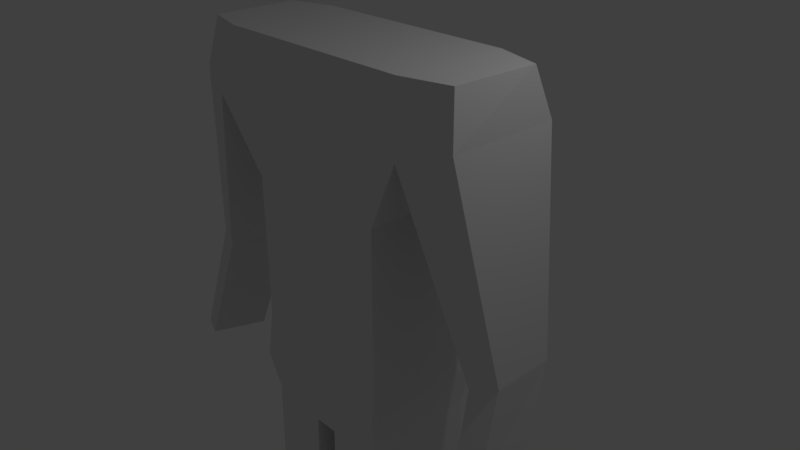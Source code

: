 # Source: Syperhero.blend  (saved by Blender 2.78.0; exported with 4.5.12 LTS)
import bpy
from mathutils import Matrix  # noqa: F401  (used for matrix-valued properties, if any)

bpy.ops.wm.read_factory_settings(use_empty=True)
scene = bpy.context.scene
scene.name = 'Scene'

# ---- collections
col_collection_1 = bpy.data.collections.new('Collection 1'); scene.collection.children.link(col_collection_1)

# ---- materials (node trees are filled in below, after node groups)
mat_material = bpy.data.materials.new('Material')
mat_material.alpha_threshold = 0.0
mat_material.use_transparent_shadow = False
mat_material.roughness = 0.5
mat_material.line_color = (0.0, 0.0, 0.0, 1.0)

# ---- material node trees

# ---- world
world_world = bpy.data.worlds.new('World'); scene.world = world_world
world_world.color = (0.05088, 0.05088, 0.05088)
world_world.use_sun_shadow = False
world_world.sun_shadow_jitter_overblur = 0.0
world_world.cycles.sampling_method = 'MANUAL'

# ---- cameras
cam_camera = bpy.data.cameras.new('Camera')
cam_camera.clip_end = 100.0
cam_camera.lens = 35.0
cam_camera.sensor_width = 32.0
cam_camera.sensor_height = 18.0
cam_camera.ortho_scale = 7.314
cam_camera.dof.focus_distance = 0.0
cam_camera.dof.aperture_fstop = 128.0

# ---- lights
light_lamp = bpy.data.lights.new('Lamp', 'POINT')
light_lamp.transmission_factor = 0.0
light_lamp.cutoff_distance = 30.0
light_lamp.energy = 100.0
light_lamp.shadow_buffer_clip_start = 1.001
light_lamp.shadow_soft_size = 0.1
light_lamp.shadow_maximum_resolution = 0.006
light_lamp.use_absolute_resolution = True

# ---- meshes
me_cube = bpy.data.meshes.new('Cube')
me_cube.from_pydata([(0.9751, 0.8807, -1.0), (1.027, -0.8604, -0.9798), (0.0, -1.0, 2.001), (0.0, 1.0, 2.001), (0.9751, 0.8807, 1.0), (1.027, -0.8604, 1.02), (1.558, -1.0, 2.001), (1.558, 1.0, 2.001), (0.0, 0.8807, -1.0), (0.0, -0.8604, -0.9798), (0.0, 0.8807, 1.0), (0.0, -0.8604, 1.02), (0.0, -0.846, 2.847), (0.0, 0.6913, 2.837), (1.408, -0.846, 2.847), (1.452, 0.6913, 2.837), (2.148, -0.7813, 2.191), (2.148, 0.7485, 2.191), (2.033, -0.6635, 2.838), (2.067, 0.5123, 2.831), (1.558, -1.0, 2.001), (1.558, 1.0, 2.001), (2.148, -0.7813, 2.191), (2.148, 0.7485, 2.191), (2.32, -0.6039, -0.5675), (2.32, 0.4908, -0.5675), (2.643, -0.4842, -0.4634), (2.643, 0.3532, -0.4634), (2.409, -0.9785, -1.898), (2.473, -0.0702, -2.147), (2.694, -0.8728, -1.86), (2.758, -0.1919, -2.055), (1.008, 0.9335, -1.64), (1.063, -0.928, -1.618), (0.0, 0.9335, -1.64), (0.0, -0.928, -1.618), (0.9477, 0.8131, -2.212), (0.9963, -0.8208, -2.193), (0.0, 0.8131, -2.212), (0.0, -0.8208, -2.193), (0.1241, 0.8117, -2.333), (0.1726, -0.8222, -2.314), (0.0, 0.8117, -2.333), (0.0, -0.8222, -2.314), (0.9477, 0.8131, -2.212), (0.9963, -0.8208, -2.193), (0.1241, 0.8117, -2.333), (0.1726, -0.8222, -2.314), (0.9504, 0.7874, -5.767), (0.999, -0.8465, -5.748), (0.1268, 0.786, -5.762), (0.1753, -0.8479, -5.743), (0.8739, 0.6249, -9.054), (0.9151, -0.7615, -9.038), (0.175, 0.6237, -9.05), (0.2162, -0.7627, -9.034)], [], [(2, 6, 14, 12), (0, 4, 5, 1), (11, 5, 6, 2), (5, 4, 7, 6), (4, 0, 8, 10), (1, 5, 11, 9), (4, 10, 3, 7), (1, 9, 35, 33), (15, 13, 12, 14), (7, 3, 13, 15), (7, 15, 19, 17), (16, 17, 19, 18), (16, 6, 20, 22), (15, 14, 18, 19), (14, 6, 16, 18), (21, 23, 27, 25), (6, 7, 21, 20), (17, 16, 22, 23), (7, 17, 23, 21), (26, 24, 28, 30), (20, 21, 25, 24), (22, 20, 24, 26), (23, 22, 26, 27), (28, 29, 31, 30), (27, 26, 30, 31), (25, 27, 31, 29), (24, 25, 29, 28), (32, 33, 37, 36), (0, 1, 33, 32), (8, 0, 32, 34), (37, 39, 43, 41), (34, 32, 36, 38), (33, 35, 39, 37), (40, 41, 43, 42), (40, 36, 44, 46), (38, 36, 40, 42), (47, 46, 50, 51), (36, 37, 45, 44), (41, 40, 46, 47), (37, 41, 47, 45), (49, 51, 55, 53), (45, 47, 51, 49), (44, 45, 49, 48), (46, 44, 48, 50), (52, 53, 55, 54), (48, 49, 53, 52), (50, 48, 52, 54), (51, 50, 54, 55)])
me_cube.materials.append(mat_material)
me_cube.use_remesh_preserve_volume = False
me_cube.use_remesh_preserve_attributes = False
me_cube.use_mirror_vertex_groups = False
me_cube.update()

# ---- objects
ob_cube = bpy.data.objects.new('Cube', me_cube)
ob_lamp = bpy.data.objects.new('Lamp', light_lamp)
ob_camera = bpy.data.objects.new('Camera', cam_camera)

# ---- transforms, parenting, visibility, modifiers, constraints
ob_cube.location = (0.0, 0.0, 0.0)
ob_cube.lock_rotations_4d = False
ob_cube.empty_display_type = 'ARROWS'
ob_cube.lineart.crease_threshold = 0.0
_m = ob_cube.modifiers.new('Mirror', 'MIRROR')
_m.use_clip = True
ob_lamp.location = (4.076, 1.005, 5.904)
ob_lamp.rotation_euler = (0.6503, 0.05522, 1.866)
ob_lamp.lock_rotations_4d = False
ob_lamp.empty_display_type = 'ARROWS'
ob_lamp.color = (0.0, 0.0, 0.0, 0.0)
ob_lamp.lineart.crease_threshold = 0.0
ob_camera.location = (7.481, -6.508, 5.344)
ob_camera.rotation_euler = (1.109, 0.0, 0.8149)
ob_camera.lock_rotations_4d = False
ob_camera.empty_display_type = 'ARROWS'
ob_camera.color = (0.0, 0.0, 0.0, 0.0)
ob_camera.display_type = 'WIRE'
ob_camera.lineart.crease_threshold = 0.0

# ---- collection membership
col_collection_1.objects.link(ob_cube)
col_collection_1.objects.link(ob_lamp)
col_collection_1.objects.link(ob_camera)

# ---- scene / render settings (as saved in the file)
scene.camera = ob_camera
scene.frame_start = 1; scene.frame_end = 250; scene.frame_set(1)
scene.render.engine = 'BLENDER_EEVEE_NEXT'
scene.render.resolution_percentage = 50
scene.render.dither_intensity = 0.0
scene.cycles.use_denoising = False
scene.cycles.samples = 128
scene.cycles.sampling_pattern = 'TABULATED_SOBOL'
scene.cycles.light_sampling_threshold = 0.0
scene.cycles.use_adaptive_sampling = False
scene.cycles.use_light_tree = False
scene.cycles.blur_glossy = 0.0
scene.cycles.sample_clamp_indirect = 0.0
scene.view_settings.view_transform = 'Standard'
bpy.context.view_layer.update()
